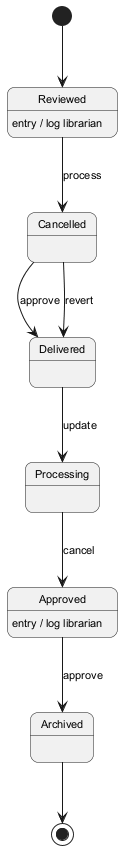

The diagram above was rendered by PlantUML. Its source (embedded in the PNG):
@startuml
skinparam backgroundColor #FFFFFF
skinparam roundCorner 15
skinparam defaultFontSize 11
[*] --> Reviewed
Reviewed --> Cancelled : process
Reviewed : entry / log librarian
Cancelled --> Delivered : approve
Delivered --> Processing : update
Processing --> Approved : cancel
Approved --> Archived : approve
Approved : entry / log librarian
Cancelled --> Delivered : revert
Archived --> [*]
@enduml